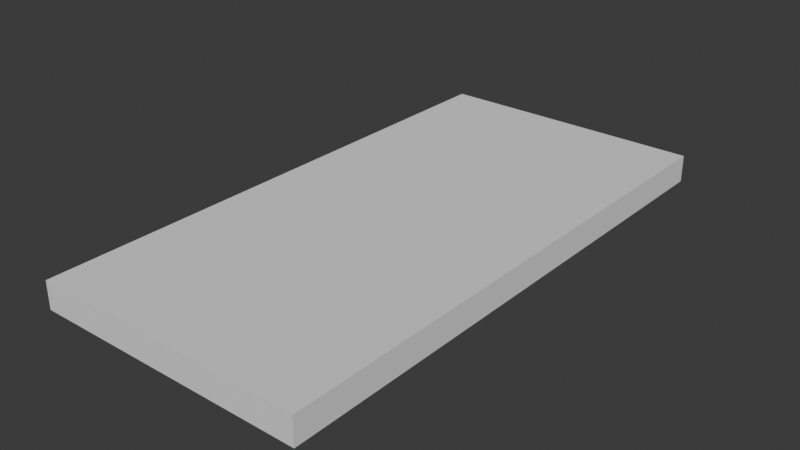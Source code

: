 # Source: flatwithtunnel.blend  (saved by Blender 5.1.30; exported with 4.5.12 LTS)
import bpy
from mathutils import Matrix  # noqa: F401  (used for matrix-valued properties, if any)

bpy.ops.wm.read_factory_settings(use_empty=True)
scene = bpy.context.scene
scene.name = 'Scene'

# ---- world
world_world = bpy.data.worlds.new('World'); scene.world = world_world
world_world.use_nodes = True; world_world.node_tree.nodes.clear()
_N = world_world.node_tree.nodes; _L = world_world.node_tree.links
n0 = _N.new('ShaderNodeOutputWorld'); n0.name = 'World Output'; n0.location = (200, 100)
n1 = _N.new('ShaderNodeBackground'); n1.name = 'Background'; n1.location = (-200, 100)
n1.inputs[0].default_value = (0.05088, 0.05088, 0.05088, 1.0)
_L.new(n1.outputs[0], n0.inputs[0])
n0.is_active_output = True
world_world.color = (0.05088, 0.05088, 0.05088)
world_world.sun_shadow_jitter_overblur = 0.0

# ---- meshes
me_plane_007 = bpy.data.meshes.new('Plane.007')
me_plane_007.from_pydata([(0.0, 0.0, 0.0), (1.0, 0.0, 0.0), (0.0, 2.0, 0.0), (1.0, 2.0, 0.0)], [], [(0, 2, 3, 1)])
_uv = me_plane_007.uv_layers.new(name='UVMap')
_uv.uv.foreach_set('vector', [0.0, 0.0, 0.0, 1.0, 1.0, 1.0, 1.0, 0.0])
me_plane_007.update()
me_plane_008 = bpy.data.meshes.new('Plane.008')
me_plane_008.from_pydata([(0.0, 0.0, 0.0), (1.0, 0.0, 0.0), (0.0, 0.0, -0.1), (1.0, 0.0, -0.1)], [], [(0, 1, 3, 2)])
_uv = me_plane_008.uv_layers.new(name='UVMap')
_uv.uv.foreach_set('vector', [0.0, 0.0, 1.0, 0.0, 1.0, 0.0, 0.0, 0.0])
me_plane_008.update()
me_plane_009 = bpy.data.meshes.new('Plane.009')
me_plane_009.from_pydata([(1.0, 0.0, 0.0), (1.0, 2.0, 0.0), (1.0, 0.0, -0.1), (1.0, 2.0, -0.1)], [], [(0, 1, 3, 2)])
_uv = me_plane_009.uv_layers.new(name='UVMap')
_uv.uv.foreach_set('vector', [1.0, 0.0, 1.0, 1.0, 1.0, 1.0, 1.0, 0.0])
me_plane_009.update()
me_plane_010 = bpy.data.meshes.new('Plane.010')
me_plane_010.from_pydata([(0.0, 2.0, 0.0), (1.0, 2.0, 0.0), (0.0, 2.0, -0.1), (1.0, 2.0, -0.1)], [], [(1, 0, 2, 3)])
_uv = me_plane_010.uv_layers.new(name='UVMap')
_uv.uv.foreach_set('vector', [1.0, 1.0, 0.0, 1.0, 0.0, 1.0, 1.0, 1.0])
me_plane_010.update()
me_plane_011 = bpy.data.meshes.new('Plane.011')
me_plane_011.from_pydata([(0.0, 0.0, 0.0), (0.0, 2.0, 0.0), (0.0, 0.0, -0.1), (0.0, 2.0, -0.1)], [], [(1, 0, 2, 3)])
_uv = me_plane_011.uv_layers.new(name='UVMap')
_uv.uv.foreach_set('vector', [0.0, 1.0, 0.0, 0.0, 0.0, 0.0, 0.0, 1.0])
me_plane_011.update()
me_plane_012 = bpy.data.meshes.new('Plane.012')
me_plane_012.from_pydata([(0.0, 0.0, -0.1), (1.0, 0.0, -0.1), (0.0, 2.0, -0.1), (1.0, 2.0, -0.1)], [], [(0, 1, 3, 2)])
_uv = me_plane_012.uv_layers.new(name='UVMap')
_uv.uv.foreach_set('vector', [0.0, 0.0, 1.0, 0.0, 1.0, 1.0, 0.0, 1.0])
me_plane_012.update()

# ---- objects
ob_toplow = bpy.data.objects.new('toplow', me_plane_007)
ob_frontlow = bpy.data.objects.new('frontlow', me_plane_008)
ob_rightlow = bpy.data.objects.new('rightlow', me_plane_009)
ob_rightback = bpy.data.objects.new('rightback', me_plane_010)
ob_leftlow = bpy.data.objects.new('leftlow', me_plane_011)
ob_bottomlow = bpy.data.objects.new('bottomlow', me_plane_012)

# ---- transforms, parenting, visibility, modifiers, constraints
ob_toplow.location = (0.0, 0.0, 0.0)
ob_frontlow.location = (0.0, 0.0, 0.0)
ob_rightlow.location = (0.0, 0.0, 0.0)
ob_rightback.location = (0.0, 0.0, 0.0)
ob_leftlow.location = (0.0, 0.0, 0.0)
ob_bottomlow.location = (0.0, 0.0, 0.0)

# ---- collection membership
scene.collection.objects.link(ob_toplow)
scene.collection.objects.link(ob_frontlow)
scene.collection.objects.link(ob_rightlow)
scene.collection.objects.link(ob_rightback)
scene.collection.objects.link(ob_leftlow)
scene.collection.objects.link(ob_bottomlow)

# ---- scene / render settings (as saved in the file)
scene.frame_start = 1; scene.frame_end = 250; scene.frame_set(1)
scene.render.engine = 'BLENDER_EEVEE_NEXT'
scene.render.bake_bias = 0.0
scene.render.bake_samples = 0
scene.cycles.sampling_pattern = 'TABULATED_SOBOL'
scene.eevee.use_volume_custom_range = False
bpy.context.view_layer.update()

# ---- added for rendering (the .blend has no active camera and no usable light): camera, sun
cam_auto = bpy.data.cameras.new('AutoCamera')
cam_auto.lens = 50.0
cam_auto.sensor_width = 36.0
cam_auto.clip_end = 1000.0
ob_auto_camera = bpy.data.objects.new('AutoCamera', cam_auto)
scene.collection.objects.link(ob_auto_camera)
ob_auto_camera.location = (2.57093, -1.48512, 1.60675)
ob_auto_camera.rotation_euler = (1.09748, -7.21219e-08, 0.694738)
scene.camera = ob_auto_camera
light_auto_sun = bpy.data.lights.new('AutoSun', 'SUN')
light_auto_sun.energy = 3.0
light_auto_sun.angle = 0.0523599
ob_auto_sun = bpy.data.objects.new('AutoSun', light_auto_sun)
scene.collection.objects.link(ob_auto_sun)
ob_auto_sun.rotation_euler = (0.872665, 0.174533, 0.523599)
bpy.context.view_layer.update()
